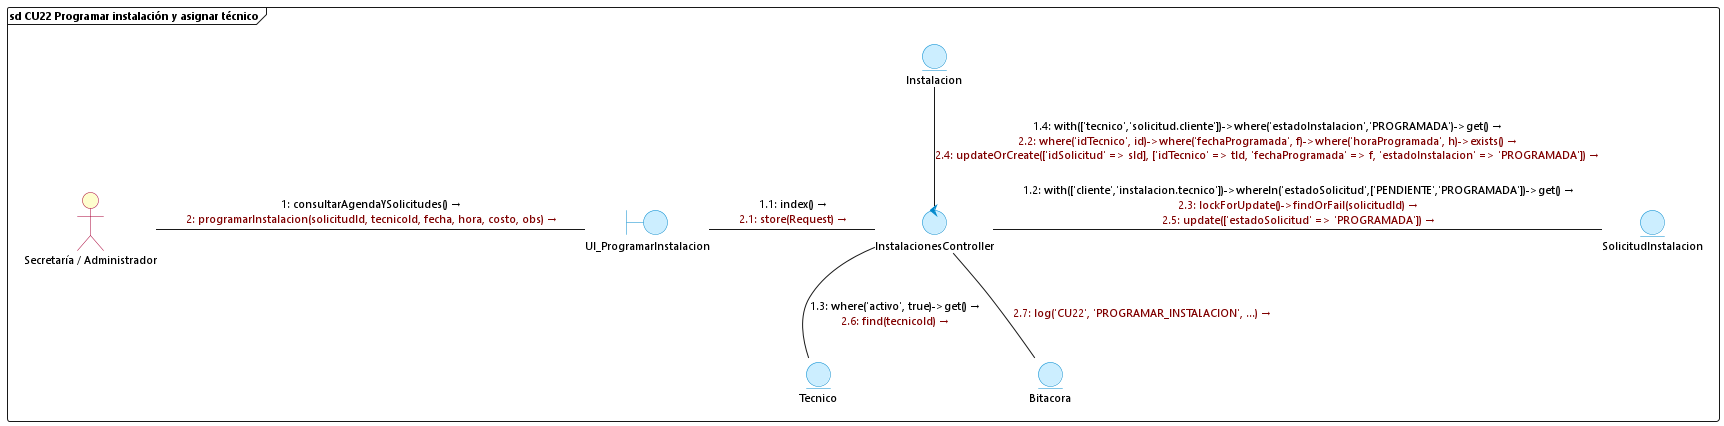

The diagram above was rendered by PlantUML. Its source (embedded in the PNG):
@startuml cu22_programar_instalacion
skinparam backgroundColor white
skinparam defaultFontName "Segoe UI"
skinparam defaultFontSize 11
skinparam interfaceBackgroundColor transparent
skinparam interfaceBorderColor transparent
skinparam actorBackgroundColor #FEFECE
skinparam actorBorderColor #A80036
skinparam boundaryBackgroundColor #CCEEFF
skinparam boundaryBorderColor #0088CC
skinparam controlBackgroundColor #CCEEFF
skinparam controlBorderColor #0088CC
skinparam entityBackgroundColor #CCEEFF
skinparam entityBorderColor #0088CC

frame "sd CU22 Programar instalación y asignar técnico" {
    () " " as spacer
    actor "Secretaría / Administrador" as AdminActor
    boundary UI_ProgramarInstalacion
    control InstalacionesController
    entity SolicitudInstalacion
    entity Tecnico
    entity Instalacion
    entity Bitacora

    spacer -[hidden]down- AdminActor

    AdminActor -right- UI_ProgramarInstalacion : <font color=#000000>1: consultarAgendaYSolicitudes() →</font>\n<font color=#800000>2: programarInstalacion(solicitudId, tecnicoId, fecha, hora, costo, obs) →</font>

    UI_ProgramarInstalacion -right- InstalacionesController : <font color=#000000>1.1: index() →</font>\n<font color=#800000>2.1: store(Request) →</font>

    InstalacionesController -right- SolicitudInstalacion : <font color=#000000>1.2: with(['cliente','instalacion.tecnico'])->whereIn('estadoSolicitud',['PENDIENTE','PROGRAMADA'])->get() →</font>\n<font color=#800000>2.3: lockForUpdate()->findOrFail(solicitudId) →</font>\n<font color=#800000>2.5: update(['estadoSolicitud' => 'PROGRAMADA']) →</font>

    InstalacionesController -down- Tecnico : <font color=#000000>1.3: where('activo', true)->get() →</font>\n<font color=#800000>2.6: find(tecnicoId) →</font>

    InstalacionesController -up- Instalacion : <font color=#000000>1.4: with(['tecnico','solicitud.cliente'])->where('estadoInstalacion','PROGRAMADA')->get() →</font>\n<font color=#800000>2.2: where('idTecnico', id)->where('fechaProgramada', f)->where('horaProgramada', h)->exists() →</font>\n<font color=#800000>2.4: updateOrCreate(['idSolicitud' => sId], ['idTecnico' => tId, 'fechaProgramada' => f, 'estadoInstalacion' => 'PROGRAMADA']) →</font>

    InstalacionesController -down- Bitacora : <font color=#800000>2.7: log('CU22', 'PROGRAMAR_INSTALACION', ...) →</font>
}
@enduml